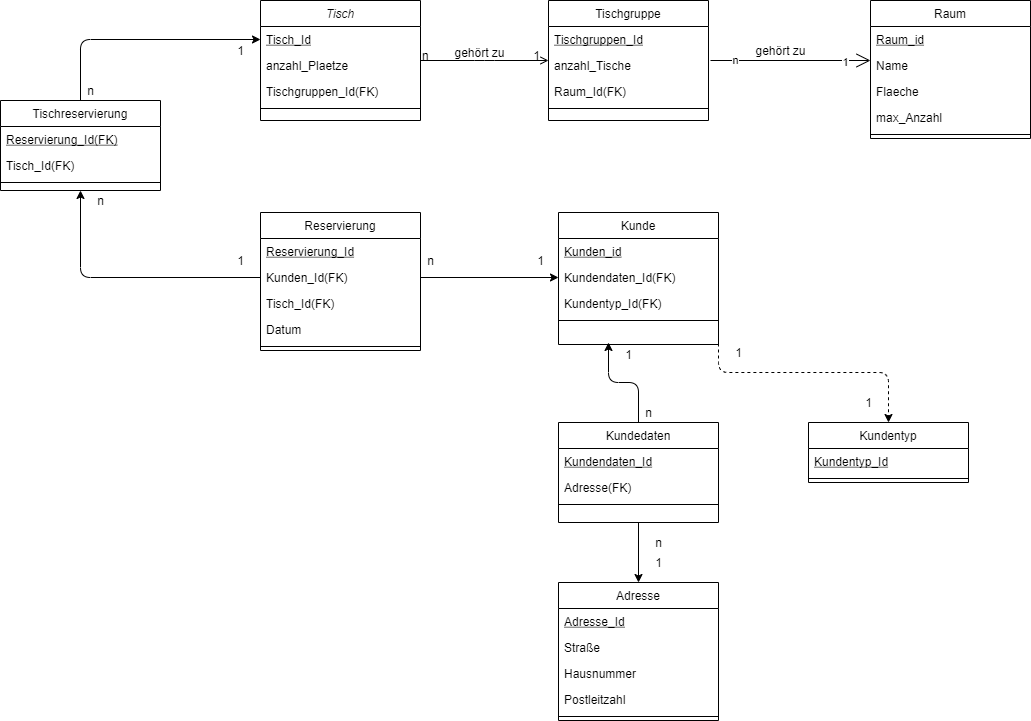

The diagram above was exported from draw.io. Its source (the exported page's mxGraphModel, read from the mxfile embedded in the PNG):
<mxGraphModel dx="2889" dy="1155" grid="1" gridSize="10" guides="1" tooltips="1" connect="1" arrows="1" fold="1" page="1" pageScale="1" pageWidth="827" pageHeight="1169" math="0" shadow="0">
  <root>
    <mxCell id="WIyWlLk6GJQsqaUBKTNV-0" />
    <mxCell id="WIyWlLk6GJQsqaUBKTNV-1" parent="WIyWlLk6GJQsqaUBKTNV-0" />
    <mxCell id="zkfFHV4jXpPFQw0GAbJ--26" value="" style="endArrow=open;shadow=0;strokeWidth=1;rounded=1;endFill=1;edgeStyle=elbowEdgeStyle;elbow=vertical;" parent="WIyWlLk6GJQsqaUBKTNV-1" source="zkfFHV4jXpPFQw0GAbJ--0" target="zkfFHV4jXpPFQw0GAbJ--17" edge="1">
      <mxGeometry relative="1" as="geometry">
        <mxPoint x="380" y="192" as="sourcePoint" />
        <mxPoint x="540" y="192" as="targetPoint" />
      </mxGeometry>
    </mxCell>
    <mxCell id="zkfFHV4jXpPFQw0GAbJ--27" value="n" style="resizable=0;align=left;verticalAlign=bottom;labelBackgroundColor=none;fontSize=12;" parent="zkfFHV4jXpPFQw0GAbJ--26" connectable="0" vertex="1">
      <mxGeometry x="-1" relative="1" as="geometry">
        <mxPoint y="4" as="offset" />
      </mxGeometry>
    </mxCell>
    <mxCell id="zkfFHV4jXpPFQw0GAbJ--28" value="1" style="resizable=0;align=right;verticalAlign=bottom;labelBackgroundColor=none;fontSize=12;" parent="zkfFHV4jXpPFQw0GAbJ--26" connectable="0" vertex="1">
      <mxGeometry x="1" relative="1" as="geometry">
        <mxPoint x="-7" y="4" as="offset" />
      </mxGeometry>
    </mxCell>
    <mxCell id="zkfFHV4jXpPFQw0GAbJ--29" value="gehört zu" style="text;html=1;resizable=0;points=[];;align=center;verticalAlign=middle;labelBackgroundColor=none;rounded=0;shadow=0;strokeWidth=1;fontSize=12;" parent="zkfFHV4jXpPFQw0GAbJ--26" vertex="1" connectable="0">
      <mxGeometry x="0.5" y="49" relative="1" as="geometry">
        <mxPoint x="-38" y="40" as="offset" />
      </mxGeometry>
    </mxCell>
    <mxCell id="zkfFHV4jXpPFQw0GAbJ--0" value="Tisch" style="swimlane;fontStyle=2;align=center;verticalAlign=top;childLayout=stackLayout;horizontal=1;startSize=26;horizontalStack=0;resizeParent=1;resizeLast=0;collapsible=1;marginBottom=0;rounded=0;shadow=0;strokeWidth=1;" parent="WIyWlLk6GJQsqaUBKTNV-1" vertex="1">
      <mxGeometry x="220" y="120" width="160" height="120" as="geometry">
        <mxRectangle x="230" y="140" width="160" height="26" as="alternateBounds" />
      </mxGeometry>
    </mxCell>
    <mxCell id="zkfFHV4jXpPFQw0GAbJ--1" value="Tisch_Id" style="text;align=left;verticalAlign=top;spacingLeft=4;spacingRight=4;overflow=hidden;rotatable=0;points=[[0,0.5],[1,0.5]];portConstraint=eastwest;fontStyle=4" parent="zkfFHV4jXpPFQw0GAbJ--0" vertex="1">
      <mxGeometry y="26" width="160" height="26" as="geometry" />
    </mxCell>
    <mxCell id="zkfFHV4jXpPFQw0GAbJ--2" value="anzahl_Plaetze" style="text;align=left;verticalAlign=top;spacingLeft=4;spacingRight=4;overflow=hidden;rotatable=0;points=[[0,0.5],[1,0.5]];portConstraint=eastwest;rounded=0;shadow=0;html=0;" parent="zkfFHV4jXpPFQw0GAbJ--0" vertex="1">
      <mxGeometry y="52" width="160" height="26" as="geometry" />
    </mxCell>
    <mxCell id="zkfFHV4jXpPFQw0GAbJ--3" value="Tischgruppen_Id(FK)" style="text;align=left;verticalAlign=top;spacingLeft=4;spacingRight=4;overflow=hidden;rotatable=0;points=[[0,0.5],[1,0.5]];portConstraint=eastwest;rounded=0;shadow=0;html=0;" parent="zkfFHV4jXpPFQw0GAbJ--0" vertex="1">
      <mxGeometry y="78" width="160" height="26" as="geometry" />
    </mxCell>
    <mxCell id="zkfFHV4jXpPFQw0GAbJ--4" value="" style="line;html=1;strokeWidth=1;align=left;verticalAlign=middle;spacingTop=-1;spacingLeft=3;spacingRight=3;rotatable=0;labelPosition=right;points=[];portConstraint=eastwest;" parent="zkfFHV4jXpPFQw0GAbJ--0" vertex="1">
      <mxGeometry y="104" width="160" height="8" as="geometry" />
    </mxCell>
    <mxCell id="zkfFHV4jXpPFQw0GAbJ--6" value="Kunde" style="swimlane;fontStyle=0;align=center;verticalAlign=top;childLayout=stackLayout;horizontal=1;startSize=26;horizontalStack=0;resizeParent=1;resizeLast=0;collapsible=1;marginBottom=0;rounded=0;shadow=0;strokeWidth=1;" parent="WIyWlLk6GJQsqaUBKTNV-1" vertex="1">
      <mxGeometry x="518" y="332" width="160" height="132" as="geometry">
        <mxRectangle x="130" y="380" width="160" height="26" as="alternateBounds" />
      </mxGeometry>
    </mxCell>
    <mxCell id="zkfFHV4jXpPFQw0GAbJ--7" value="Kunden_id" style="text;align=left;verticalAlign=top;spacingLeft=4;spacingRight=4;overflow=hidden;rotatable=0;points=[[0,0.5],[1,0.5]];portConstraint=eastwest;fontStyle=4" parent="zkfFHV4jXpPFQw0GAbJ--6" vertex="1">
      <mxGeometry y="26" width="160" height="26" as="geometry" />
    </mxCell>
    <mxCell id="zkfFHV4jXpPFQw0GAbJ--8" value="Kundendaten_Id(FK)" style="text;align=left;verticalAlign=top;spacingLeft=4;spacingRight=4;overflow=hidden;rotatable=0;points=[[0,0.5],[1,0.5]];portConstraint=eastwest;rounded=0;shadow=0;html=0;" parent="zkfFHV4jXpPFQw0GAbJ--6" vertex="1">
      <mxGeometry y="52" width="160" height="26" as="geometry" />
    </mxCell>
    <mxCell id="26lL344GXj4ahfu58Zr5-22" value="Kundentyp_Id(FK)" style="text;align=left;verticalAlign=top;spacingLeft=4;spacingRight=4;overflow=hidden;rotatable=0;points=[[0,0.5],[1,0.5]];portConstraint=eastwest;rounded=0;shadow=0;html=0;" vertex="1" parent="zkfFHV4jXpPFQw0GAbJ--6">
      <mxGeometry y="78" width="160" height="26" as="geometry" />
    </mxCell>
    <mxCell id="zkfFHV4jXpPFQw0GAbJ--9" value="" style="line;html=1;strokeWidth=1;align=left;verticalAlign=middle;spacingTop=-1;spacingLeft=3;spacingRight=3;rotatable=0;labelPosition=right;points=[];portConstraint=eastwest;" parent="zkfFHV4jXpPFQw0GAbJ--6" vertex="1">
      <mxGeometry y="104" width="160" height="8" as="geometry" />
    </mxCell>
    <mxCell id="zkfFHV4jXpPFQw0GAbJ--17" value="Tischgruppe" style="swimlane;fontStyle=0;align=center;verticalAlign=top;childLayout=stackLayout;horizontal=1;startSize=26;horizontalStack=0;resizeParent=1;resizeLast=0;collapsible=1;marginBottom=0;rounded=0;shadow=0;strokeWidth=1;" parent="WIyWlLk6GJQsqaUBKTNV-1" vertex="1">
      <mxGeometry x="508" y="120" width="160" height="120" as="geometry">
        <mxRectangle x="550" y="140" width="160" height="26" as="alternateBounds" />
      </mxGeometry>
    </mxCell>
    <mxCell id="zkfFHV4jXpPFQw0GAbJ--18" value="Tischgruppen_Id" style="text;align=left;verticalAlign=top;spacingLeft=4;spacingRight=4;overflow=hidden;rotatable=0;points=[[0,0.5],[1,0.5]];portConstraint=eastwest;fontStyle=4" parent="zkfFHV4jXpPFQw0GAbJ--17" vertex="1">
      <mxGeometry y="26" width="160" height="26" as="geometry" />
    </mxCell>
    <mxCell id="zkfFHV4jXpPFQw0GAbJ--19" value="anzahl_Tische" style="text;align=left;verticalAlign=top;spacingLeft=4;spacingRight=4;overflow=hidden;rotatable=0;points=[[0,0.5],[1,0.5]];portConstraint=eastwest;rounded=0;shadow=0;html=0;" parent="zkfFHV4jXpPFQw0GAbJ--17" vertex="1">
      <mxGeometry y="52" width="160" height="26" as="geometry" />
    </mxCell>
    <mxCell id="zkfFHV4jXpPFQw0GAbJ--20" value="Raum_Id(FK)" style="text;align=left;verticalAlign=top;spacingLeft=4;spacingRight=4;overflow=hidden;rotatable=0;points=[[0,0.5],[1,0.5]];portConstraint=eastwest;rounded=0;shadow=0;html=0;" parent="zkfFHV4jXpPFQw0GAbJ--17" vertex="1">
      <mxGeometry y="78" width="160" height="26" as="geometry" />
    </mxCell>
    <mxCell id="zkfFHV4jXpPFQw0GAbJ--23" value="" style="line;html=1;strokeWidth=1;align=left;verticalAlign=middle;spacingTop=-1;spacingLeft=3;spacingRight=3;rotatable=0;labelPosition=right;points=[];portConstraint=eastwest;" parent="zkfFHV4jXpPFQw0GAbJ--17" vertex="1">
      <mxGeometry y="104" width="160" height="8" as="geometry" />
    </mxCell>
    <mxCell id="26lL344GXj4ahfu58Zr5-16" value="Raum" style="swimlane;fontStyle=0;align=center;verticalAlign=top;childLayout=stackLayout;horizontal=1;startSize=26;horizontalStack=0;resizeParent=1;resizeLast=0;collapsible=1;marginBottom=0;rounded=0;shadow=0;strokeWidth=1;" vertex="1" parent="WIyWlLk6GJQsqaUBKTNV-1">
      <mxGeometry x="830" y="120" width="160" height="138" as="geometry">
        <mxRectangle x="550" y="140" width="160" height="26" as="alternateBounds" />
      </mxGeometry>
    </mxCell>
    <mxCell id="26lL344GXj4ahfu58Zr5-17" value="Raum_id" style="text;align=left;verticalAlign=top;spacingLeft=4;spacingRight=4;overflow=hidden;rotatable=0;points=[[0,0.5],[1,0.5]];portConstraint=eastwest;fontStyle=4" vertex="1" parent="26lL344GXj4ahfu58Zr5-16">
      <mxGeometry y="26" width="160" height="26" as="geometry" />
    </mxCell>
    <mxCell id="26lL344GXj4ahfu58Zr5-18" value="Name" style="text;align=left;verticalAlign=top;spacingLeft=4;spacingRight=4;overflow=hidden;rotatable=0;points=[[0,0.5],[1,0.5]];portConstraint=eastwest;rounded=0;shadow=0;html=0;" vertex="1" parent="26lL344GXj4ahfu58Zr5-16">
      <mxGeometry y="52" width="160" height="26" as="geometry" />
    </mxCell>
    <mxCell id="26lL344GXj4ahfu58Zr5-19" value="Flaeche" style="text;align=left;verticalAlign=top;spacingLeft=4;spacingRight=4;overflow=hidden;rotatable=0;points=[[0,0.5],[1,0.5]];portConstraint=eastwest;rounded=0;shadow=0;html=0;" vertex="1" parent="26lL344GXj4ahfu58Zr5-16">
      <mxGeometry y="78" width="160" height="26" as="geometry" />
    </mxCell>
    <mxCell id="26lL344GXj4ahfu58Zr5-21" value="max_Anzahl" style="text;align=left;verticalAlign=top;spacingLeft=4;spacingRight=4;overflow=hidden;rotatable=0;points=[[0,0.5],[1,0.5]];portConstraint=eastwest;rounded=0;shadow=0;html=0;" vertex="1" parent="26lL344GXj4ahfu58Zr5-16">
      <mxGeometry y="104" width="160" height="26" as="geometry" />
    </mxCell>
    <mxCell id="26lL344GXj4ahfu58Zr5-20" value="" style="line;html=1;strokeWidth=1;align=left;verticalAlign=middle;spacingTop=-1;spacingLeft=3;spacingRight=3;rotatable=0;labelPosition=right;points=[];portConstraint=eastwest;" vertex="1" parent="26lL344GXj4ahfu58Zr5-16">
      <mxGeometry y="130" width="160" height="8" as="geometry" />
    </mxCell>
    <mxCell id="26lL344GXj4ahfu58Zr5-34" value="" style="endArrow=open;endFill=1;endSize=12;html=1;" edge="1" parent="WIyWlLk6GJQsqaUBKTNV-1">
      <mxGeometry width="160" relative="1" as="geometry">
        <mxPoint x="670" y="180" as="sourcePoint" />
        <mxPoint x="830" y="180" as="targetPoint" />
      </mxGeometry>
    </mxCell>
    <mxCell id="26lL344GXj4ahfu58Zr5-36" value="n" style="edgeLabel;html=1;align=center;verticalAlign=middle;resizable=0;points=[];" vertex="1" connectable="0" parent="26lL344GXj4ahfu58Zr5-34">
      <mxGeometry x="-0.7" y="1" relative="1" as="geometry">
        <mxPoint as="offset" />
      </mxGeometry>
    </mxCell>
    <mxCell id="26lL344GXj4ahfu58Zr5-39" value="1" style="edgeLabel;html=1;align=center;verticalAlign=middle;resizable=0;points=[];" vertex="1" connectable="0" parent="26lL344GXj4ahfu58Zr5-34">
      <mxGeometry x="0.675" y="-1" relative="1" as="geometry">
        <mxPoint as="offset" />
      </mxGeometry>
    </mxCell>
    <mxCell id="26lL344GXj4ahfu58Zr5-35" value="gehört zu" style="text;html=1;align=center;verticalAlign=middle;resizable=0;points=[];autosize=1;strokeColor=none;" vertex="1" parent="WIyWlLk6GJQsqaUBKTNV-1">
      <mxGeometry x="705" y="160" width="70" height="20" as="geometry" />
    </mxCell>
    <mxCell id="26lL344GXj4ahfu58Zr5-56" style="edgeStyle=orthogonalEdgeStyle;rounded=1;orthogonalLoop=1;jettySize=auto;html=1;exitX=0.5;exitY=0;exitDx=0;exitDy=0;" edge="1" parent="WIyWlLk6GJQsqaUBKTNV-1" source="26lL344GXj4ahfu58Zr5-40">
      <mxGeometry relative="1" as="geometry">
        <mxPoint x="568" y="462" as="targetPoint" />
      </mxGeometry>
    </mxCell>
    <mxCell id="26lL344GXj4ahfu58Zr5-58" style="edgeStyle=orthogonalEdgeStyle;rounded=1;orthogonalLoop=1;jettySize=auto;html=1;exitX=0.5;exitY=1;exitDx=0;exitDy=0;entryX=0.5;entryY=0;entryDx=0;entryDy=0;" edge="1" parent="WIyWlLk6GJQsqaUBKTNV-1" source="26lL344GXj4ahfu58Zr5-40" target="26lL344GXj4ahfu58Zr5-45">
      <mxGeometry relative="1" as="geometry" />
    </mxCell>
    <mxCell id="26lL344GXj4ahfu58Zr5-40" value="Kundedaten" style="swimlane;fontStyle=0;align=center;verticalAlign=top;childLayout=stackLayout;horizontal=1;startSize=26;horizontalStack=0;resizeParent=1;resizeLast=0;collapsible=1;marginBottom=0;rounded=0;shadow=0;strokeWidth=1;" vertex="1" parent="WIyWlLk6GJQsqaUBKTNV-1">
      <mxGeometry x="518" y="542" width="160" height="100" as="geometry">
        <mxRectangle x="130" y="380" width="160" height="26" as="alternateBounds" />
      </mxGeometry>
    </mxCell>
    <mxCell id="26lL344GXj4ahfu58Zr5-41" value="Kundendaten_Id" style="text;align=left;verticalAlign=top;spacingLeft=4;spacingRight=4;overflow=hidden;rotatable=0;points=[[0,0.5],[1,0.5]];portConstraint=eastwest;fontStyle=4" vertex="1" parent="26lL344GXj4ahfu58Zr5-40">
      <mxGeometry y="26" width="160" height="26" as="geometry" />
    </mxCell>
    <mxCell id="26lL344GXj4ahfu58Zr5-42" value="Adresse(FK)" style="text;align=left;verticalAlign=top;spacingLeft=4;spacingRight=4;overflow=hidden;rotatable=0;points=[[0,0.5],[1,0.5]];portConstraint=eastwest;rounded=0;shadow=0;html=0;" vertex="1" parent="26lL344GXj4ahfu58Zr5-40">
      <mxGeometry y="52" width="160" height="26" as="geometry" />
    </mxCell>
    <mxCell id="26lL344GXj4ahfu58Zr5-44" value="" style="line;html=1;strokeWidth=1;align=left;verticalAlign=middle;spacingTop=-1;spacingLeft=3;spacingRight=3;rotatable=0;labelPosition=right;points=[];portConstraint=eastwest;" vertex="1" parent="26lL344GXj4ahfu58Zr5-40">
      <mxGeometry y="78" width="160" height="8" as="geometry" />
    </mxCell>
    <mxCell id="26lL344GXj4ahfu58Zr5-45" value="Adresse" style="swimlane;fontStyle=0;align=center;verticalAlign=top;childLayout=stackLayout;horizontal=1;startSize=26;horizontalStack=0;resizeParent=1;resizeLast=0;collapsible=1;marginBottom=0;rounded=0;shadow=0;strokeWidth=1;" vertex="1" parent="WIyWlLk6GJQsqaUBKTNV-1">
      <mxGeometry x="518" y="702" width="160" height="138" as="geometry">
        <mxRectangle x="130" y="380" width="160" height="26" as="alternateBounds" />
      </mxGeometry>
    </mxCell>
    <mxCell id="26lL344GXj4ahfu58Zr5-46" value="Adresse_Id" style="text;align=left;verticalAlign=top;spacingLeft=4;spacingRight=4;overflow=hidden;rotatable=0;points=[[0,0.5],[1,0.5]];portConstraint=eastwest;fontStyle=4" vertex="1" parent="26lL344GXj4ahfu58Zr5-45">
      <mxGeometry y="26" width="160" height="26" as="geometry" />
    </mxCell>
    <mxCell id="26lL344GXj4ahfu58Zr5-47" value="Straße" style="text;align=left;verticalAlign=top;spacingLeft=4;spacingRight=4;overflow=hidden;rotatable=0;points=[[0,0.5],[1,0.5]];portConstraint=eastwest;rounded=0;shadow=0;html=0;" vertex="1" parent="26lL344GXj4ahfu58Zr5-45">
      <mxGeometry y="52" width="160" height="26" as="geometry" />
    </mxCell>
    <mxCell id="26lL344GXj4ahfu58Zr5-49" value="Hausnummer" style="text;align=left;verticalAlign=top;spacingLeft=4;spacingRight=4;overflow=hidden;rotatable=0;points=[[0,0.5],[1,0.5]];portConstraint=eastwest;rounded=0;shadow=0;html=0;" vertex="1" parent="26lL344GXj4ahfu58Zr5-45">
      <mxGeometry y="78" width="160" height="26" as="geometry" />
    </mxCell>
    <mxCell id="26lL344GXj4ahfu58Zr5-50" value="Postleitzahl" style="text;align=left;verticalAlign=top;spacingLeft=4;spacingRight=4;overflow=hidden;rotatable=0;points=[[0,0.5],[1,0.5]];portConstraint=eastwest;rounded=0;shadow=0;html=0;" vertex="1" parent="26lL344GXj4ahfu58Zr5-45">
      <mxGeometry y="104" width="160" height="26" as="geometry" />
    </mxCell>
    <mxCell id="26lL344GXj4ahfu58Zr5-48" value="" style="line;html=1;strokeWidth=1;align=left;verticalAlign=middle;spacingTop=-1;spacingLeft=3;spacingRight=3;rotatable=0;labelPosition=right;points=[];portConstraint=eastwest;" vertex="1" parent="26lL344GXj4ahfu58Zr5-45">
      <mxGeometry y="130" width="160" height="8" as="geometry" />
    </mxCell>
    <mxCell id="26lL344GXj4ahfu58Zr5-53" value="n" style="text;html=1;align=center;verticalAlign=middle;resizable=0;points=[];autosize=1;strokeColor=none;" vertex="1" parent="WIyWlLk6GJQsqaUBKTNV-1">
      <mxGeometry x="598" y="522" width="20" height="20" as="geometry" />
    </mxCell>
    <mxCell id="26lL344GXj4ahfu58Zr5-54" value="1" style="text;html=1;align=center;verticalAlign=middle;resizable=0;points=[];autosize=1;strokeColor=none;" vertex="1" parent="WIyWlLk6GJQsqaUBKTNV-1">
      <mxGeometry x="508" y="464" width="160" height="20" as="geometry" />
    </mxCell>
    <mxCell id="26lL344GXj4ahfu58Zr5-59" value="n" style="text;html=1;align=center;verticalAlign=middle;resizable=0;points=[];autosize=1;strokeColor=none;" vertex="1" parent="WIyWlLk6GJQsqaUBKTNV-1">
      <mxGeometry x="608" y="652" width="20" height="20" as="geometry" />
    </mxCell>
    <mxCell id="26lL344GXj4ahfu58Zr5-61" value="1" style="text;html=1;align=center;verticalAlign=middle;resizable=0;points=[];autosize=1;strokeColor=none;" vertex="1" parent="WIyWlLk6GJQsqaUBKTNV-1">
      <mxGeometry x="608" y="672" width="20" height="20" as="geometry" />
    </mxCell>
    <mxCell id="26lL344GXj4ahfu58Zr5-62" value="Kundentyp" style="swimlane;fontStyle=0;align=center;verticalAlign=top;childLayout=stackLayout;horizontal=1;startSize=26;horizontalStack=0;resizeParent=1;resizeLast=0;collapsible=1;marginBottom=0;rounded=0;shadow=0;strokeWidth=1;" vertex="1" parent="WIyWlLk6GJQsqaUBKTNV-1">
      <mxGeometry x="768" y="542" width="160" height="60" as="geometry">
        <mxRectangle x="130" y="380" width="160" height="26" as="alternateBounds" />
      </mxGeometry>
    </mxCell>
    <mxCell id="26lL344GXj4ahfu58Zr5-63" value="Kundentyp_Id" style="text;align=left;verticalAlign=top;spacingLeft=4;spacingRight=4;overflow=hidden;rotatable=0;points=[[0,0.5],[1,0.5]];portConstraint=eastwest;fontStyle=4" vertex="1" parent="26lL344GXj4ahfu58Zr5-62">
      <mxGeometry y="26" width="160" height="26" as="geometry" />
    </mxCell>
    <mxCell id="26lL344GXj4ahfu58Zr5-66" value="" style="line;html=1;strokeWidth=1;align=left;verticalAlign=middle;spacingTop=-1;spacingLeft=3;spacingRight=3;rotatable=0;labelPosition=right;points=[];portConstraint=eastwest;" vertex="1" parent="26lL344GXj4ahfu58Zr5-62">
      <mxGeometry y="52" width="160" height="8" as="geometry" />
    </mxCell>
    <mxCell id="26lL344GXj4ahfu58Zr5-69" style="edgeStyle=orthogonalEdgeStyle;rounded=1;orthogonalLoop=1;jettySize=auto;html=1;exitX=1;exitY=0.5;exitDx=0;exitDy=0;entryX=0.5;entryY=0;entryDx=0;entryDy=0;dashed=1;" edge="1" parent="WIyWlLk6GJQsqaUBKTNV-1" source="zkfFHV4jXpPFQw0GAbJ--8" target="26lL344GXj4ahfu58Zr5-62">
      <mxGeometry relative="1" as="geometry">
        <Array as="points">
          <mxPoint x="678" y="492" />
          <mxPoint x="848" y="492" />
        </Array>
      </mxGeometry>
    </mxCell>
    <mxCell id="26lL344GXj4ahfu58Zr5-70" value="1" style="text;html=1;align=center;verticalAlign=middle;resizable=0;points=[];autosize=1;strokeColor=none;" vertex="1" parent="WIyWlLk6GJQsqaUBKTNV-1">
      <mxGeometry x="688" y="462" width="20" height="20" as="geometry" />
    </mxCell>
    <mxCell id="26lL344GXj4ahfu58Zr5-71" value="1" style="text;html=1;align=center;verticalAlign=middle;resizable=0;points=[];autosize=1;strokeColor=none;" vertex="1" parent="WIyWlLk6GJQsqaUBKTNV-1">
      <mxGeometry x="818" y="512" width="20" height="20" as="geometry" />
    </mxCell>
    <mxCell id="26lL344GXj4ahfu58Zr5-72" value="Reservierung" style="swimlane;fontStyle=0;align=center;verticalAlign=top;childLayout=stackLayout;horizontal=1;startSize=26;horizontalStack=0;resizeParent=1;resizeLast=0;collapsible=1;marginBottom=0;rounded=0;shadow=0;strokeWidth=1;" vertex="1" parent="WIyWlLk6GJQsqaUBKTNV-1">
      <mxGeometry x="220" y="332" width="160" height="138" as="geometry">
        <mxRectangle x="130" y="380" width="160" height="26" as="alternateBounds" />
      </mxGeometry>
    </mxCell>
    <mxCell id="26lL344GXj4ahfu58Zr5-73" value="Reservierung_Id" style="text;align=left;verticalAlign=top;spacingLeft=4;spacingRight=4;overflow=hidden;rotatable=0;points=[[0,0.5],[1,0.5]];portConstraint=eastwest;fontStyle=4" vertex="1" parent="26lL344GXj4ahfu58Zr5-72">
      <mxGeometry y="26" width="160" height="26" as="geometry" />
    </mxCell>
    <mxCell id="26lL344GXj4ahfu58Zr5-74" value="Kunden_Id(FK)" style="text;align=left;verticalAlign=top;spacingLeft=4;spacingRight=4;overflow=hidden;rotatable=0;points=[[0,0.5],[1,0.5]];portConstraint=eastwest;rounded=0;shadow=0;html=0;" vertex="1" parent="26lL344GXj4ahfu58Zr5-72">
      <mxGeometry y="52" width="160" height="26" as="geometry" />
    </mxCell>
    <mxCell id="26lL344GXj4ahfu58Zr5-75" value="Tisch_Id(FK)" style="text;align=left;verticalAlign=top;spacingLeft=4;spacingRight=4;overflow=hidden;rotatable=0;points=[[0,0.5],[1,0.5]];portConstraint=eastwest;rounded=0;shadow=0;html=0;" vertex="1" parent="26lL344GXj4ahfu58Zr5-72">
      <mxGeometry y="78" width="160" height="26" as="geometry" />
    </mxCell>
    <mxCell id="26lL344GXj4ahfu58Zr5-77" value="Datum" style="text;align=left;verticalAlign=top;spacingLeft=4;spacingRight=4;overflow=hidden;rotatable=0;points=[[0,0.5],[1,0.5]];portConstraint=eastwest;rounded=0;shadow=0;html=0;" vertex="1" parent="26lL344GXj4ahfu58Zr5-72">
      <mxGeometry y="104" width="160" height="26" as="geometry" />
    </mxCell>
    <mxCell id="26lL344GXj4ahfu58Zr5-76" value="" style="line;html=1;strokeWidth=1;align=left;verticalAlign=middle;spacingTop=-1;spacingLeft=3;spacingRight=3;rotatable=0;labelPosition=right;points=[];portConstraint=eastwest;" vertex="1" parent="26lL344GXj4ahfu58Zr5-72">
      <mxGeometry y="130" width="160" height="8" as="geometry" />
    </mxCell>
    <mxCell id="26lL344GXj4ahfu58Zr5-88" style="edgeStyle=orthogonalEdgeStyle;rounded=1;orthogonalLoop=1;jettySize=auto;html=1;exitX=1;exitY=0.5;exitDx=0;exitDy=0;entryX=0;entryY=0.5;entryDx=0;entryDy=0;" edge="1" parent="WIyWlLk6GJQsqaUBKTNV-1" source="26lL344GXj4ahfu58Zr5-74" target="zkfFHV4jXpPFQw0GAbJ--8">
      <mxGeometry relative="1" as="geometry" />
    </mxCell>
    <mxCell id="26lL344GXj4ahfu58Zr5-89" value="n" style="text;html=1;align=center;verticalAlign=middle;resizable=0;points=[];autosize=1;strokeColor=none;" vertex="1" parent="WIyWlLk6GJQsqaUBKTNV-1">
      <mxGeometry x="380" y="370" width="20" height="20" as="geometry" />
    </mxCell>
    <mxCell id="26lL344GXj4ahfu58Zr5-90" value="1" style="text;html=1;align=center;verticalAlign=middle;resizable=0;points=[];autosize=1;strokeColor=none;" vertex="1" parent="WIyWlLk6GJQsqaUBKTNV-1">
      <mxGeometry x="490" y="370" width="20" height="20" as="geometry" />
    </mxCell>
    <mxCell id="26lL344GXj4ahfu58Zr5-101" style="edgeStyle=orthogonalEdgeStyle;rounded=1;orthogonalLoop=1;jettySize=auto;html=1;exitX=0.5;exitY=0;exitDx=0;exitDy=0;entryX=0;entryY=0.5;entryDx=0;entryDy=0;" edge="1" parent="WIyWlLk6GJQsqaUBKTNV-1" source="26lL344GXj4ahfu58Zr5-91" target="zkfFHV4jXpPFQw0GAbJ--1">
      <mxGeometry relative="1" as="geometry" />
    </mxCell>
    <mxCell id="26lL344GXj4ahfu58Zr5-91" value="Tischreservierung" style="swimlane;fontStyle=0;align=center;verticalAlign=top;childLayout=stackLayout;horizontal=1;startSize=26;horizontalStack=0;resizeParent=1;resizeLast=0;collapsible=1;marginBottom=0;rounded=0;shadow=0;strokeWidth=1;" vertex="1" parent="WIyWlLk6GJQsqaUBKTNV-1">
      <mxGeometry x="-40" y="220" width="160" height="90" as="geometry">
        <mxRectangle x="130" y="380" width="160" height="26" as="alternateBounds" />
      </mxGeometry>
    </mxCell>
    <mxCell id="26lL344GXj4ahfu58Zr5-92" value="Reservierung_Id(FK)" style="text;align=left;verticalAlign=top;spacingLeft=4;spacingRight=4;overflow=hidden;rotatable=0;points=[[0,0.5],[1,0.5]];portConstraint=eastwest;fontStyle=4" vertex="1" parent="26lL344GXj4ahfu58Zr5-91">
      <mxGeometry y="26" width="160" height="26" as="geometry" />
    </mxCell>
    <mxCell id="26lL344GXj4ahfu58Zr5-93" value="Tisch_Id(FK)" style="text;align=left;verticalAlign=top;spacingLeft=4;spacingRight=4;overflow=hidden;rotatable=0;points=[[0,0.5],[1,0.5]];portConstraint=eastwest;rounded=0;shadow=0;html=0;" vertex="1" parent="26lL344GXj4ahfu58Zr5-91">
      <mxGeometry y="52" width="160" height="26" as="geometry" />
    </mxCell>
    <mxCell id="26lL344GXj4ahfu58Zr5-96" value="" style="line;html=1;strokeWidth=1;align=left;verticalAlign=middle;spacingTop=-1;spacingLeft=3;spacingRight=3;rotatable=0;labelPosition=right;points=[];portConstraint=eastwest;" vertex="1" parent="26lL344GXj4ahfu58Zr5-91">
      <mxGeometry y="78" width="160" height="8" as="geometry" />
    </mxCell>
    <mxCell id="26lL344GXj4ahfu58Zr5-97" style="edgeStyle=orthogonalEdgeStyle;rounded=1;orthogonalLoop=1;jettySize=auto;html=1;exitX=0;exitY=0.5;exitDx=0;exitDy=0;entryX=0.5;entryY=1;entryDx=0;entryDy=0;" edge="1" parent="WIyWlLk6GJQsqaUBKTNV-1" source="26lL344GXj4ahfu58Zr5-74" target="26lL344GXj4ahfu58Zr5-91">
      <mxGeometry relative="1" as="geometry" />
    </mxCell>
    <mxCell id="26lL344GXj4ahfu58Zr5-98" value="n" style="text;html=1;align=center;verticalAlign=middle;resizable=0;points=[];autosize=1;strokeColor=none;" vertex="1" parent="WIyWlLk6GJQsqaUBKTNV-1">
      <mxGeometry x="50" y="310" width="20" height="20" as="geometry" />
    </mxCell>
    <mxCell id="26lL344GXj4ahfu58Zr5-99" value="1" style="text;html=1;align=center;verticalAlign=middle;resizable=0;points=[];autosize=1;strokeColor=none;" vertex="1" parent="WIyWlLk6GJQsqaUBKTNV-1">
      <mxGeometry x="190" y="370" width="20" height="20" as="geometry" />
    </mxCell>
    <mxCell id="26lL344GXj4ahfu58Zr5-102" value="n" style="text;html=1;align=center;verticalAlign=middle;resizable=0;points=[];autosize=1;strokeColor=none;" vertex="1" parent="WIyWlLk6GJQsqaUBKTNV-1">
      <mxGeometry x="40" y="200" width="20" height="20" as="geometry" />
    </mxCell>
    <mxCell id="26lL344GXj4ahfu58Zr5-103" value="1" style="text;html=1;align=center;verticalAlign=middle;resizable=0;points=[];autosize=1;strokeColor=none;" vertex="1" parent="WIyWlLk6GJQsqaUBKTNV-1">
      <mxGeometry x="190" y="160" width="20" height="20" as="geometry" />
    </mxCell>
  </root>
</mxGraphModel>